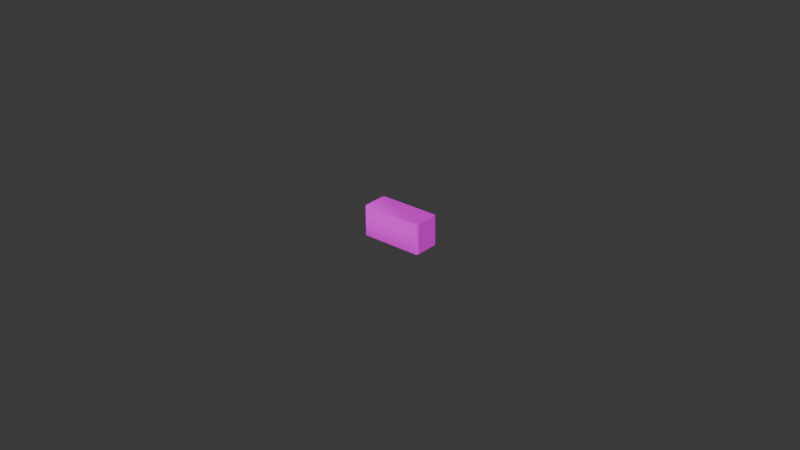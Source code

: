 # Source: obj_interactive_radio_lod1.blend  (saved by Blender 4.4.32; exported with 4.5.12 LTS)
import bpy
from mathutils import Matrix  # noqa: F401  (used for matrix-valued properties, if any)

bpy.ops.wm.read_factory_settings(use_empty=True)
scene = bpy.context.scene
scene.name = 'Scene'

# ---- collections
col_collection = bpy.data.collections.new('Collection'); scene.collection.children.link(col_collection)

# ---- images (referenced by path relative to the original .blend; pixels are not part of the script)
import os
ASSET_DIR = os.environ.get("B2B_ASSET_DIR", "")  # directory of the original .blend (textures are referenced by path, not embedded)
HERE = os.path.dirname(os.path.abspath(__file__))  # packed textures are extracted next to this script under _unpacked/

def load_image(name, relpath, width, height, colorspace="sRGB"):
    """Load a texture the original file referenced (path relative to the .blend, or extracted next to this script)."""
    p = next((c for c in (os.path.join(HERE, relpath), os.path.join(ASSET_DIR, relpath)) if relpath and os.path.exists(c)), "")
    if p:
        img = bpy.data.images.load(p, check_existing=True)
        img.name = name
    else:  # same state as the original file: an image datablock whose file is absent (Cycles renders it pink)
        img = bpy.data.images.new(name, width, height)
        img.source = "FILE"
        img.filepath = "//" + (relpath or name)
    img.colorspace_settings.name = colorspace
    return img
img_obj_interactive_radio_dif_tga_001 = load_image('obj_interactive_radio_dif.tga.001', 'obj_interactive_radio_dif.tga', 1024, 1024, 'sRGB')

# ---- materials (node trees are filled in below, after node groups)
mat_radio = bpy.data.materials.new('radio')
mat_radio.use_transparency_overlap = False
mat_radio.show_transparent_back = False
mat_radio.diffuse_color = (1.0, 1.0, 1.0, 1.0)
mat_radio.roughness = 0.5528

# ---- material node trees
mat_radio.use_nodes = True; mat_radio.node_tree.nodes.clear()
_N = mat_radio.node_tree.nodes; _L = mat_radio.node_tree.links
n0 = _N.new('ShaderNodeBsdfPrincipled'); n0.name = 'Principled BSDF'; n0.location = (10, 300)
n0.inputs[2].default_value = 0.5528
n0.inputs[27].default_value = (0.0, 0.0, 0.0, 1.0)
n0.inputs[28].default_value = 1.0
n1 = _N.new('ShaderNodeOutputMaterial'); n1.name = 'Material Output'; n1.location = (300, 300)
n2 = _N.new('ShaderNodeNormalMap'); n2.name = 'Normal Map'; n2.location = (-228, -140)
n2.label = 'Normal/Map'
n3 = _N.new('ShaderNodeTexImage'); n3.name = 'Image Texture'; n3.location = (-330, 300)
n3.image = img_obj_interactive_radio_dif_tga_001
_L.new(n0.outputs[0], n1.inputs[0])
_L.new(n2.outputs[0], n0.inputs[5])
_L.new(n3.outputs[0], n0.inputs[0])
n1.is_active_output = True

# ---- world
world_world = bpy.data.worlds.new('World'); scene.world = world_world
world_world.use_nodes = True; world_world.node_tree.nodes.clear()
_N = world_world.node_tree.nodes; _L = world_world.node_tree.links
n0 = _N.new('ShaderNodeOutputWorld'); n0.name = 'World Output'; n0.location = (300, 300)
n1 = _N.new('ShaderNodeBackground'); n1.name = 'Background'; n1.location = (10, 300)
n1.inputs[0].default_value = (0.05088, 0.05088, 0.05088, 1.0)
_L.new(n1.outputs[0], n0.inputs[0])
n0.is_active_output = True
world_world.color = (0.05088, 0.05088, 0.05088)
world_world.sun_shadow_jitter_overblur = 0.0

# ---- meshes
me_mesh_001 = bpy.data.meshes.new('Mesh.001')
me_mesh_001.from_pydata([(-1.0, -0.006265, 0.3142), (-0.9459, -0.006265, 0.3683), (0.9459, -0.006265, 0.3683), (1.0, -0.006265, 0.3142), (1.0, 0.9459, -0.4459), (0.9459, 0.9459, -0.5), (-1.0, 0.9459, -0.4459), (-0.9459, 0.9459, -0.5), (1.0, 0.9459, 0.3142), (0.9459, 0.9459, 0.3683), (-0.9459, 0.9459, 0.3683), (-1.0, 0.9459, 0.3142), (1.0, -0.006997, -0.4691), (0.9623, -0.006265, -0.5), (-0.9623, -0.006265, -0.5), (-1.0, -0.006265, -0.4691)], [], [(14, 7, 5, 13), (13, 12, 3, 2), (0, 1, 10, 11), (2, 3, 8, 9), (13, 5, 4, 12), (15, 6, 7, 14), (11, 10, 9, 8, 4, 5, 7, 6), (2, 9, 10, 1), (12, 4, 8, 3), (6, 15, 0, 11), (14, 1, 0, 15), (13, 2, 1, 14)])
me_mesh_001.polygons.foreach_set('use_smooth', [True] * 12)
_k = set([(0, 1), (0, 11), (0, 15), (1, 2), (1, 10), (2, 3), (2, 9), (3, 8), (3, 12), (4, 5), (4, 8), (4, 12), (5, 7), (5, 13), (6, 7), (6, 11), (6, 15), (7, 14), (8, 9), (10, 11), (12, 13), (13, 14), (14, 15)])
me_mesh_001.attributes.new('sharp_edge', 'BOOLEAN', 'EDGE').data.foreach_set('value', [ (min(e.vertices), max(e.vertices)) in _k for e in me_mesh_001.edges])
_uv = me_mesh_001.uv_layers.new(name='map1')
_uv.uv.foreach_set('vector', [0.9164, 0.05604, 0.9155, 0.1076, 0.813, 0.1076, 0.8121, 0.05604, 0.01316, 0.01666, 0.01798, 0.008396, 0.1699, 0.008396, 0.1816, 0.01882, 0.3868, 0.007785, 0.4017, 0.007785, 0.4017, 0.2795, 0.3868, 0.2795, 0.7902, 0.00763, 0.805, 0.00763, 0.805, 0.3852, 0.7902, 0.3852, 0.9929, 0.1624, 0.9929, 0.373, 0.9846, 0.373, 0.9846, 0.1624, 0.2115, 0.007785, 0.2115, 0.3853, 0.1966, 0.3853, 0.1966, 0.007785, 0.8434, 0.1746, 0.846, 0.172, 0.9365, 0.172, 0.9391, 0.1746, 0.9391, 0.2109, 0.9365, 0.2135, 0.846, 0.2135, 0.8434, 0.2109, 0.7902, 0.00763, 0.7902, 0.2264, 0.4017, 0.2266, 0.4017, 0.007785, 0.9646, 0.007525, 0.9646, 0.3851, 0.8149, 0.3851, 0.8149, 0.007525, 0.2249, 0.3854, 0.2249, 0.007818, 0.3746, 0.007818, 0.3746, 0.3854, 0.01316, 0.39, 0.1816, 0.3858, 0.1723, 0.3973, 0.02031, 0.3973, 0.01316, 0.01666, 0.1816, 0.01882, 0.1816, 0.3858, 0.01316, 0.39])
_ca = me_mesh_001.color_attributes.new('Colors', 'BYTE_COLOR', 'CORNER')
_ca.data.foreach_set('color', [0.0, 0.0, 0.0, 1.0, 0.0, 0.0, 0.0, 1.0, 0.0, 0.0, 0.0, 1.0, 0.0, 0.0, 0.0, 1.0, 0.0, 0.0, 0.0, 1.0, 0.0, 0.0, 0.0, 1.0, 0.0, 0.0, 0.0, 1.0, 0.0, 0.0, 0.0, 1.0, 0.0, 0.0, 0.0, 1.0, 0.0, 0.0, 0.0, 1.0, 0.0, 0.0, 0.0, 1.0, 0.0, 0.0, 0.0, 1.0, 0.0, 0.0, 0.0, 1.0, 0.0, 0.0, 0.0, 1.0, 0.0, 0.0, 0.0, 1.0, 0.0, 0.0, 0.0, 1.0, 0.0, 0.0, 0.0, 1.0, 0.0, 0.0, 0.0, 1.0, 0.0, 0.0, 0.0, 1.0, 0.0, 0.0, 0.0, 1.0, 0.0, 0.0, 0.0, 1.0, 0.0, 0.0, 0.0, 1.0, 0.0, 0.0, 0.0, 1.0, 0.0, 0.0, 0.0, 1.0, 0.0, 0.0, 0.0, 1.0, 0.0, 0.0, 0.0, 1.0, 0.0, 0.0, 0.0, 1.0, 0.0, 0.0, 0.0, 1.0, 0.0, 0.0, 0.0, 1.0, 0.0, 0.0, 0.0, 1.0, 0.0, 0.0, 0.0, 1.0, 0.0, 0.0, 0.0, 1.0, 0.0, 0.0, 0.0, 1.0, 0.0, 0.0, 0.0, 1.0, 0.0, 0.0, 0.0, 1.0, 0.0, 0.0, 0.0, 1.0, 0.0, 0.0, 0.0, 1.0, 0.0, 0.0, 0.0, 1.0, 0.0, 0.0, 0.0, 1.0, 0.0, 0.0, 0.0, 1.0, 0.0, 0.0, 0.0, 1.0, 0.0, 0.0, 0.0, 1.0, 0.0, 0.0, 0.0, 1.0, 0.0, 0.0, 0.0, 1.0, 0.0, 0.0, 0.0, 1.0, 0.0, 0.0, 0.0, 1.0, 0.0, 0.0, 0.0, 1.0, 0.0, 0.0, 0.0, 1.0, 0.0, 0.0, 0.0, 1.0, 0.0, 0.0, 0.0, 1.0, 0.0, 0.0, 0.0, 1.0, 0.0, 0.0, 0.0, 1.0])
me_mesh_001.materials.append(mat_radio)
me_mesh_001.update()
me_mesh_001.normals_split_custom_set([tuple(v) for v in zip(*[iter([0.0, -9.389e-08, -1.0, 0.0, -9.389e-08, -1.0, 0.0, -9.389e-08, -1.0, 0.0, -9.389e-08, -1.0, -3.939e-05, -1.0, 1.669e-06, -0.007887, -1.0, 0.0003655, -0.007887, -1.0, 0.0003655, -7.643e-05, -1.0, 3.444e-06, -0.7071, 5.118e-08, 0.7071, -0.7071, 5.118e-08, 0.7071, -0.7071, 5.118e-08, 0.7071, -0.7071, 5.118e-08, 0.7071, 0.7071, 5.118e-08, 0.7071, 0.7071, 5.118e-08, 0.7071, 0.7071, 5.118e-08, 0.7071, 0.7071, 5.118e-08, 0.7071, 0.6792, 0.01475, -0.7338, 0.6792, 0.01475, -0.7338, 0.6792, 0.01475, -0.7338, 0.6792, 0.01475, -0.7338, -0.6791, 0.01475, -0.7339, -0.6791, 0.01475, -0.7339, -0.6791, 0.01475, -0.7339, -0.6791, 0.01475, -0.7339, 0.0, 1.0, -2.583e-08, 0.0, 0.832, 0.5547, 0.0, 0.832, 0.5547, 0.0, 1.0, -2.583e-08, 0.0, 1.0, -2.583e-08, 0.0, 1.0, -2.583e-08, 0.0, 1.0, -2.583e-08, 0.0, 1.0, -2.583e-08, 0.0, 9.389e-08, 1.0, 0.0, 0.832, 0.5547, 0.0, 0.832, 0.5547, 0.0, 9.389e-08, 1.0, 1.0, 4.054e-08, 0.0, 1.0, 4.054e-08, 0.0, 1.0, 4.054e-08, 0.0, 1.0, 4.054e-08, 0.0, -1.0, 4.055e-08, 0.0, -1.0, 4.055e-08, 0.0, -1.0, 4.055e-08, 0.0, -1.0, 4.055e-08, 0.0, 0.0, -1.0, 3.499e-10, 0.0, -1.0, 3.216e-10, 0.0, -1.0, 7.699e-10, 0.0, -1.0, 7.699e-10, -3.939e-05, -1.0, 1.669e-06, -7.643e-05, -1.0, 3.444e-06, 0.0, -1.0, 3.216e-10, 0.0, -1.0, 3.499e-10])] * 3)])

# ---- objects
ob_obj_interactive_radio_on_lod1 = bpy.data.objects.new('obj_interactive_radio_on_lod1', me_mesh_001)

# ---- transforms, parenting, visibility, modifiers, constraints
ob_obj_interactive_radio_on_lod1.location = (0.0, 0.0, 0.0)
ob_obj_interactive_radio_on_lod1.rotation_euler = (1.571, -0.0, 0.0)
ob_obj_interactive_radio_on_lod1.scale = (0.01, 0.01, 0.01)
ob_obj_interactive_radio_on_lod1.color = (0.8, 0.8, 0.8, 1.0)

# ---- collection membership
col_collection.objects.link(ob_obj_interactive_radio_on_lod1)

# ---- scene / render settings (as saved in the file)
scene.frame_start = 1; scene.frame_end = 250; scene.frame_set(1)
scene.render.engine = 'BLENDER_EEVEE_NEXT'
bpy.context.view_layer.update()

# ---- added for rendering (the .blend has no active camera and no usable light): camera, sun
cam_auto = bpy.data.cameras.new('AutoCamera')
cam_auto.lens = 50.0
cam_auto.sensor_width = 36.0
cam_auto.clip_end = 1000.0
ob_auto_camera = bpy.data.objects.new('AutoCamera', cam_auto)
scene.collection.objects.link(ob_auto_camera)
ob_auto_camera.location = (0.185045, -0.221395, 0.152731)
ob_auto_camera.rotation_euler = (1.09748, -7.21219e-08, 0.694738)
scene.camera = ob_auto_camera
light_auto_sun = bpy.data.lights.new('AutoSun', 'SUN')
light_auto_sun.energy = 3.0
light_auto_sun.angle = 0.0523599
ob_auto_sun = bpy.data.objects.new('AutoSun', light_auto_sun)
scene.collection.objects.link(ob_auto_sun)
ob_auto_sun.rotation_euler = (0.872665, 0.174533, 0.523599)
bpy.context.view_layer.update()
